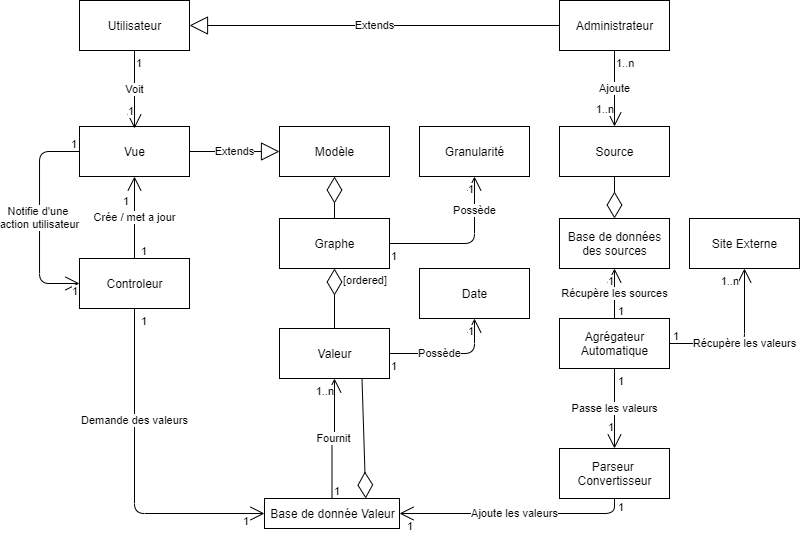

The diagram above was exported from draw.io. Its source (the exported page's mxGraphModel, read from the mxfile embedded in the PNG):
<mxGraphModel dx="981" dy="567" grid="1" gridSize="10" guides="1" tooltips="1" connect="1" arrows="1" fold="1" page="1" pageScale="1" pageWidth="827" pageHeight="1169" math="0" shadow="0">
  <root>
    <mxCell id="0" />
    <mxCell id="1" parent="0" />
    <mxCell id="eNFTqTjKQL047pKFlf_A-29" value="" style="text;strokeColor=none;fillColor=none;align=left;verticalAlign=middle;spacingTop=-1;spacingLeft=4;spacingRight=4;rotatable=0;labelPosition=right;points=[];portConstraint=eastwest;" parent="1" vertex="1">
      <mxGeometry x="360" y="400" width="20" height="14" as="geometry" />
    </mxCell>
    <mxCell id="eNFTqTjKQL047pKFlf_A-44" value="Extends" style="endArrow=block;endSize=16;endFill=0;html=1;entryX=1;entryY=0.5;entryDx=0;entryDy=0;exitX=0;exitY=0.5;exitDx=0;exitDy=0;" parent="1" source="xnV7hKxdebADK_4txzZh-17" edge="1" target="xnV7hKxdebADK_4txzZh-18">
      <mxGeometry width="160" relative="1" as="geometry">
        <mxPoint x="498.0799999999999" y="35.54200000000003" as="sourcePoint" />
        <mxPoint x="220" y="46.5" as="targetPoint" />
      </mxGeometry>
    </mxCell>
    <mxCell id="xnV7hKxdebADK_4txzZh-13" value="Extends" style="endArrow=block;endSize=16;endFill=0;html=1;entryX=0;entryY=0.5;entryDx=0;entryDy=0;exitX=1;exitY=0.5;exitDx=0;exitDy=0;" edge="1" parent="1" source="xnV7hKxdebADK_4txzZh-19" target="xnV7hKxdebADK_4txzZh-20">
      <mxGeometry width="160" relative="1" as="geometry">
        <mxPoint x="220" y="173" as="sourcePoint" />
        <mxPoint x="330" y="173" as="targetPoint" />
      </mxGeometry>
    </mxCell>
    <mxCell id="xnV7hKxdebADK_4txzZh-15" value="" style="endArrow=diamondThin;endFill=0;endSize=24;html=1;entryX=0.5;entryY=1;entryDx=0;entryDy=0;exitX=0.5;exitY=0;exitDx=0;exitDy=0;" edge="1" parent="1" source="xnV7hKxdebADK_4txzZh-21" target="xnV7hKxdebADK_4txzZh-20">
      <mxGeometry width="160" relative="1" as="geometry">
        <mxPoint x="410" y="250" as="sourcePoint" />
        <mxPoint x="410" y="190" as="targetPoint" />
      </mxGeometry>
    </mxCell>
    <mxCell id="xnV7hKxdebADK_4txzZh-16" value="" style="endArrow=diamondThin;endFill=0;endSize=24;html=1;entryX=0.5;entryY=1;entryDx=0;entryDy=0;exitX=0.5;exitY=0;exitDx=0;exitDy=0;" edge="1" parent="1" source="xnV7hKxdebADK_4txzZh-23" target="xnV7hKxdebADK_4txzZh-21">
      <mxGeometry width="160" relative="1" as="geometry">
        <mxPoint x="420" y="420" as="sourcePoint" />
        <mxPoint x="410" y="300" as="targetPoint" />
      </mxGeometry>
    </mxCell>
    <mxCell id="xnV7hKxdebADK_4txzZh-17" value="Administrateur" style="html=1;" vertex="1" parent="1">
      <mxGeometry x="560" y="22" width="110" height="50" as="geometry" />
    </mxCell>
    <mxCell id="xnV7hKxdebADK_4txzZh-18" value="Utilisateur" style="html=1;" vertex="1" parent="1">
      <mxGeometry x="80" y="22" width="110" height="50" as="geometry" />
    </mxCell>
    <mxCell id="xnV7hKxdebADK_4txzZh-19" value="Vue" style="html=1;" vertex="1" parent="1">
      <mxGeometry x="80" y="148" width="110" height="50" as="geometry" />
    </mxCell>
    <mxCell id="xnV7hKxdebADK_4txzZh-20" value="Modèle" style="html=1;" vertex="1" parent="1">
      <mxGeometry x="280" y="148" width="110" height="50" as="geometry" />
    </mxCell>
    <mxCell id="xnV7hKxdebADK_4txzZh-21" value="Graphe" style="html=1;" vertex="1" parent="1">
      <mxGeometry x="280" y="240" width="110" height="50" as="geometry" />
    </mxCell>
    <mxCell id="xnV7hKxdebADK_4txzZh-23" value="Valeur" style="html=1;" vertex="1" parent="1">
      <mxGeometry x="280" y="350" width="110" height="50" as="geometry" />
    </mxCell>
    <mxCell id="xnV7hKxdebADK_4txzZh-24" value="Date" style="html=1;" vertex="1" parent="1">
      <mxGeometry x="420" y="290" width="110" height="50" as="geometry" />
    </mxCell>
    <mxCell id="xnV7hKxdebADK_4txzZh-25" value="Granularité" style="html=1;fontStyle=0" vertex="1" parent="1">
      <mxGeometry x="420" y="148" width="110" height="50" as="geometry" />
    </mxCell>
    <mxCell id="xnV7hKxdebADK_4txzZh-29" value="Possède" style="endArrow=open;html=1;endSize=12;startArrow=none;startSize=14;startFill=0;edgeStyle=orthogonalEdgeStyle;entryX=0.5;entryY=1;entryDx=0;entryDy=0;exitX=1;exitY=0.5;exitDx=0;exitDy=0;" edge="1" parent="1" source="xnV7hKxdebADK_4txzZh-23" target="xnV7hKxdebADK_4txzZh-24">
      <mxGeometry x="-0.1667" relative="1" as="geometry">
        <mxPoint x="420" y="490" as="sourcePoint" />
        <mxPoint x="580" y="490" as="targetPoint" />
        <mxPoint as="offset" />
      </mxGeometry>
    </mxCell>
    <mxCell id="xnV7hKxdebADK_4txzZh-30" value="1" style="edgeLabel;resizable=0;html=1;align=left;verticalAlign=top;" connectable="0" vertex="1" parent="xnV7hKxdebADK_4txzZh-29">
      <mxGeometry x="-1" relative="1" as="geometry" />
    </mxCell>
    <mxCell id="xnV7hKxdebADK_4txzZh-31" value="1" style="edgeLabel;resizable=0;html=1;align=right;verticalAlign=top;" connectable="0" vertex="1" parent="xnV7hKxdebADK_4txzZh-29">
      <mxGeometry x="1" relative="1" as="geometry" />
    </mxCell>
    <mxCell id="xnV7hKxdebADK_4txzZh-32" value="Possède" style="endArrow=open;html=1;endSize=12;startArrow=none;startSize=14;startFill=0;edgeStyle=orthogonalEdgeStyle;entryX=0.5;entryY=1;entryDx=0;entryDy=0;exitX=1;exitY=0.5;exitDx=0;exitDy=0;" edge="1" parent="1" source="xnV7hKxdebADK_4txzZh-21" target="xnV7hKxdebADK_4txzZh-25">
      <mxGeometry x="0.5493" relative="1" as="geometry">
        <mxPoint x="475" y="320" as="sourcePoint" />
        <mxPoint x="630" y="320" as="targetPoint" />
        <mxPoint as="offset" />
      </mxGeometry>
    </mxCell>
    <mxCell id="xnV7hKxdebADK_4txzZh-33" value="1" style="edgeLabel;resizable=0;html=1;align=left;verticalAlign=top;" connectable="0" vertex="1" parent="xnV7hKxdebADK_4txzZh-32">
      <mxGeometry x="-1" relative="1" as="geometry" />
    </mxCell>
    <mxCell id="xnV7hKxdebADK_4txzZh-34" value="1" style="edgeLabel;resizable=0;html=1;align=right;verticalAlign=top;" connectable="0" vertex="1" parent="xnV7hKxdebADK_4txzZh-32">
      <mxGeometry x="1" relative="1" as="geometry" />
    </mxCell>
    <mxCell id="xnV7hKxdebADK_4txzZh-35" value="Voit" style="endArrow=open;html=1;endSize=12;startArrow=none;startSize=14;startFill=0;edgeStyle=orthogonalEdgeStyle;exitX=0.5;exitY=1;exitDx=0;exitDy=0;" edge="1" parent="1" source="xnV7hKxdebADK_4txzZh-18">
      <mxGeometry relative="1" as="geometry">
        <mxPoint x="120" y="260" as="sourcePoint" />
        <mxPoint x="135" y="150" as="targetPoint" />
      </mxGeometry>
    </mxCell>
    <mxCell id="xnV7hKxdebADK_4txzZh-36" value="1" style="edgeLabel;resizable=0;html=1;align=left;verticalAlign=top;" connectable="0" vertex="1" parent="xnV7hKxdebADK_4txzZh-35">
      <mxGeometry x="-1" relative="1" as="geometry" />
    </mxCell>
    <mxCell id="xnV7hKxdebADK_4txzZh-37" value="1" style="edgeLabel;resizable=0;html=1;align=right;verticalAlign=top;" connectable="0" vertex="1" parent="xnV7hKxdebADK_4txzZh-35">
      <mxGeometry x="1" relative="1" as="geometry">
        <mxPoint y="-30.33" as="offset" />
      </mxGeometry>
    </mxCell>
    <mxCell id="xnV7hKxdebADK_4txzZh-38" value="Controleur" style="html=1;" vertex="1" parent="1">
      <mxGeometry x="80" y="280" width="110" height="50" as="geometry" />
    </mxCell>
    <mxCell id="xnV7hKxdebADK_4txzZh-39" value="Base de donnée Valeur" style="html=1;" vertex="1" parent="1">
      <mxGeometry x="265" y="520" width="135" height="30" as="geometry" />
    </mxCell>
    <mxCell id="xnV7hKxdebADK_4txzZh-40" value="Fournit" style="endArrow=open;html=1;endSize=12;startArrow=none;startSize=14;startFill=0;edgeStyle=orthogonalEdgeStyle;entryX=0.5;entryY=1;entryDx=0;entryDy=0;exitX=0.5;exitY=0;exitDx=0;exitDy=0;" edge="1" parent="1" source="xnV7hKxdebADK_4txzZh-39" target="xnV7hKxdebADK_4txzZh-23">
      <mxGeometry relative="1" as="geometry">
        <mxPoint x="475" y="395" as="sourcePoint" />
        <mxPoint x="630" y="395" as="targetPoint" />
      </mxGeometry>
    </mxCell>
    <mxCell id="xnV7hKxdebADK_4txzZh-41" value="1" style="edgeLabel;resizable=0;html=1;align=left;verticalAlign=top;" connectable="0" vertex="1" parent="xnV7hKxdebADK_4txzZh-40">
      <mxGeometry x="-1" relative="1" as="geometry">
        <mxPoint y="-20" as="offset" />
      </mxGeometry>
    </mxCell>
    <mxCell id="xnV7hKxdebADK_4txzZh-42" value="1..n" style="edgeLabel;resizable=0;html=1;align=right;verticalAlign=top;" connectable="0" vertex="1" parent="xnV7hKxdebADK_4txzZh-40">
      <mxGeometry x="1" relative="1" as="geometry" />
    </mxCell>
    <mxCell id="xnV7hKxdebADK_4txzZh-43" value="Crée / met a jour" style="endArrow=open;html=1;endSize=12;startArrow=none;startSize=14;startFill=0;edgeStyle=orthogonalEdgeStyle;exitX=0.5;exitY=0;exitDx=0;exitDy=0;entryX=0.5;entryY=1;entryDx=0;entryDy=0;" edge="1" parent="1" source="xnV7hKxdebADK_4txzZh-38" target="xnV7hKxdebADK_4txzZh-19">
      <mxGeometry relative="1" as="geometry">
        <mxPoint x="120" y="346" as="sourcePoint" />
        <mxPoint x="120" y="424" as="targetPoint" />
      </mxGeometry>
    </mxCell>
    <mxCell id="xnV7hKxdebADK_4txzZh-44" value="1" style="edgeLabel;resizable=0;html=1;align=left;verticalAlign=top;" connectable="0" vertex="1" parent="xnV7hKxdebADK_4txzZh-43">
      <mxGeometry x="-1" relative="1" as="geometry">
        <mxPoint x="5" y="-20" as="offset" />
      </mxGeometry>
    </mxCell>
    <mxCell id="xnV7hKxdebADK_4txzZh-45" value="1" style="edgeLabel;resizable=0;html=1;align=right;verticalAlign=top;" connectable="0" vertex="1" parent="xnV7hKxdebADK_4txzZh-43">
      <mxGeometry x="1" relative="1" as="geometry">
        <mxPoint x="-5" y="11.670000000000002" as="offset" />
      </mxGeometry>
    </mxCell>
    <mxCell id="xnV7hKxdebADK_4txzZh-46" value="Notifie d'une &lt;br&gt;action utilisateur" style="endArrow=open;html=1;endSize=12;startArrow=none;startSize=14;startFill=0;edgeStyle=orthogonalEdgeStyle;exitX=0;exitY=0.5;exitDx=0;exitDy=0;entryX=0;entryY=0.5;entryDx=0;entryDy=0;" edge="1" parent="1" source="xnV7hKxdebADK_4txzZh-19" target="xnV7hKxdebADK_4txzZh-38">
      <mxGeometry relative="1" as="geometry">
        <mxPoint x="10" y="180" as="sourcePoint" />
        <mxPoint x="10" y="262" as="targetPoint" />
        <Array as="points">
          <mxPoint x="40" y="173" />
          <mxPoint x="40" y="305" />
        </Array>
      </mxGeometry>
    </mxCell>
    <mxCell id="xnV7hKxdebADK_4txzZh-47" value="1" style="edgeLabel;resizable=0;html=1;align=left;verticalAlign=top;" connectable="0" vertex="1" parent="xnV7hKxdebADK_4txzZh-46">
      <mxGeometry x="-1" relative="1" as="geometry">
        <mxPoint x="-10" y="-20" as="offset" />
      </mxGeometry>
    </mxCell>
    <mxCell id="xnV7hKxdebADK_4txzZh-48" value="1" style="edgeLabel;resizable=0;html=1;align=right;verticalAlign=top;" connectable="0" vertex="1" parent="xnV7hKxdebADK_4txzZh-46">
      <mxGeometry x="1" relative="1" as="geometry">
        <mxPoint y="-5" as="offset" />
      </mxGeometry>
    </mxCell>
    <mxCell id="xnV7hKxdebADK_4txzZh-52" value="Demande des valeurs" style="endArrow=open;html=1;endSize=12;startArrow=none;startSize=14;startFill=0;edgeStyle=orthogonalEdgeStyle;exitX=0.5;exitY=1;exitDx=0;exitDy=0;entryX=0;entryY=0.5;entryDx=0;entryDy=0;" edge="1" parent="1" source="xnV7hKxdebADK_4txzZh-38" target="xnV7hKxdebADK_4txzZh-39">
      <mxGeometry x="-0.3333" relative="1" as="geometry">
        <mxPoint x="170" y="344" as="sourcePoint" />
        <mxPoint x="170" y="426" as="targetPoint" />
        <mxPoint as="offset" />
      </mxGeometry>
    </mxCell>
    <mxCell id="xnV7hKxdebADK_4txzZh-53" value="1" style="edgeLabel;resizable=0;html=1;align=left;verticalAlign=top;" connectable="0" vertex="1" parent="xnV7hKxdebADK_4txzZh-52">
      <mxGeometry x="-1" relative="1" as="geometry">
        <mxPoint x="5" as="offset" />
      </mxGeometry>
    </mxCell>
    <mxCell id="xnV7hKxdebADK_4txzZh-54" value="1" style="edgeLabel;resizable=0;html=1;align=right;verticalAlign=top;" connectable="0" vertex="1" parent="xnV7hKxdebADK_4txzZh-52">
      <mxGeometry x="1" relative="1" as="geometry">
        <mxPoint x="-15" y="-5" as="offset" />
      </mxGeometry>
    </mxCell>
    <mxCell id="xnV7hKxdebADK_4txzZh-55" value="Base de données&lt;br&gt;des sources" style="html=1;fontStyle=0" vertex="1" parent="1">
      <mxGeometry x="560" y="240" width="110" height="50" as="geometry" />
    </mxCell>
    <mxCell id="xnV7hKxdebADK_4txzZh-56" value="Source" style="html=1;fontStyle=0" vertex="1" parent="1">
      <mxGeometry x="560" y="148" width="110" height="50" as="geometry" />
    </mxCell>
    <mxCell id="xnV7hKxdebADK_4txzZh-57" value="Ajoute" style="endArrow=open;html=1;endSize=12;startArrow=none;startSize=14;startFill=0;edgeStyle=orthogonalEdgeStyle;exitX=0.5;exitY=1;exitDx=0;exitDy=0;entryX=0.5;entryY=0;entryDx=0;entryDy=0;" edge="1" parent="1" source="xnV7hKxdebADK_4txzZh-17" target="xnV7hKxdebADK_4txzZh-56">
      <mxGeometry relative="1" as="geometry">
        <mxPoint x="510" y="100" as="sourcePoint" />
        <mxPoint x="510" y="178" as="targetPoint" />
      </mxGeometry>
    </mxCell>
    <mxCell id="xnV7hKxdebADK_4txzZh-58" value="1..n" style="edgeLabel;resizable=0;html=1;align=left;verticalAlign=top;" connectable="0" vertex="1" parent="xnV7hKxdebADK_4txzZh-57">
      <mxGeometry x="-1" relative="1" as="geometry" />
    </mxCell>
    <mxCell id="xnV7hKxdebADK_4txzZh-59" value="1..n" style="edgeLabel;resizable=0;html=1;align=right;verticalAlign=top;" connectable="0" vertex="1" parent="xnV7hKxdebADK_4txzZh-57">
      <mxGeometry x="1" relative="1" as="geometry">
        <mxPoint y="-30.33" as="offset" />
      </mxGeometry>
    </mxCell>
    <mxCell id="xnV7hKxdebADK_4txzZh-60" value="" style="endArrow=diamondThin;endFill=0;endSize=24;html=1;entryX=0.5;entryY=0;entryDx=0;entryDy=0;exitX=0.5;exitY=1;exitDx=0;exitDy=0;" edge="1" parent="1" source="xnV7hKxdebADK_4txzZh-56" target="xnV7hKxdebADK_4txzZh-55">
      <mxGeometry width="160" relative="1" as="geometry">
        <mxPoint x="420" y="249.9999999999999" as="sourcePoint" />
        <mxPoint x="420" y="208" as="targetPoint" />
      </mxGeometry>
    </mxCell>
    <mxCell id="xnV7hKxdebADK_4txzZh-61" value="Agrégateur&lt;br&gt;Automatique" style="html=1;" vertex="1" parent="1">
      <mxGeometry x="560" y="340" width="110" height="50" as="geometry" />
    </mxCell>
    <mxCell id="xnV7hKxdebADK_4txzZh-62" value="Récupère les sources" style="endArrow=open;html=1;endSize=12;startArrow=none;startSize=14;startFill=0;edgeStyle=orthogonalEdgeStyle;entryX=0.5;entryY=1;entryDx=0;entryDy=0;exitX=0.5;exitY=0;exitDx=0;exitDy=0;" edge="1" parent="1" source="xnV7hKxdebADK_4txzZh-61" target="xnV7hKxdebADK_4txzZh-55">
      <mxGeometry relative="1" as="geometry">
        <mxPoint x="752.5" y="380" as="sourcePoint" />
        <mxPoint x="837.5" y="380" as="targetPoint" />
      </mxGeometry>
    </mxCell>
    <mxCell id="xnV7hKxdebADK_4txzZh-63" value="1" style="edgeLabel;resizable=0;html=1;align=left;verticalAlign=top;" connectable="0" vertex="1" parent="xnV7hKxdebADK_4txzZh-62">
      <mxGeometry x="-1" relative="1" as="geometry">
        <mxPoint x="2" y="-20" as="offset" />
      </mxGeometry>
    </mxCell>
    <mxCell id="xnV7hKxdebADK_4txzZh-64" value="1" style="edgeLabel;resizable=0;html=1;align=right;verticalAlign=top;" connectable="0" vertex="1" parent="xnV7hKxdebADK_4txzZh-62">
      <mxGeometry x="1" relative="1" as="geometry" />
    </mxCell>
    <mxCell id="xnV7hKxdebADK_4txzZh-65" value="Site Externe" style="html=1;" vertex="1" parent="1">
      <mxGeometry x="690" y="240" width="110" height="50" as="geometry" />
    </mxCell>
    <mxCell id="xnV7hKxdebADK_4txzZh-66" value="Récupère les valeurs" style="endArrow=open;html=1;endSize=12;startArrow=none;startSize=14;startFill=0;edgeStyle=orthogonalEdgeStyle;entryX=0.5;entryY=1;entryDx=0;entryDy=0;exitX=1;exitY=0.5;exitDx=0;exitDy=0;" edge="1" parent="1" source="xnV7hKxdebADK_4txzZh-61" target="xnV7hKxdebADK_4txzZh-65">
      <mxGeometry relative="1" as="geometry">
        <mxPoint x="835" y="289.9999999999999" as="sourcePoint" />
        <mxPoint x="835" y="208" as="targetPoint" />
      </mxGeometry>
    </mxCell>
    <mxCell id="xnV7hKxdebADK_4txzZh-67" value="1" style="edgeLabel;resizable=0;html=1;align=left;verticalAlign=top;" connectable="0" vertex="1" parent="xnV7hKxdebADK_4txzZh-66">
      <mxGeometry x="-1" relative="1" as="geometry">
        <mxPoint x="2" y="-20" as="offset" />
      </mxGeometry>
    </mxCell>
    <mxCell id="xnV7hKxdebADK_4txzZh-68" value="1..n" style="edgeLabel;resizable=0;html=1;align=right;verticalAlign=top;" connectable="0" vertex="1" parent="xnV7hKxdebADK_4txzZh-66">
      <mxGeometry x="1" relative="1" as="geometry">
        <mxPoint x="-5" as="offset" />
      </mxGeometry>
    </mxCell>
    <mxCell id="xnV7hKxdebADK_4txzZh-69" value="Parseur&amp;nbsp;&lt;br&gt;Convertisseur" style="html=1;" vertex="1" parent="1">
      <mxGeometry x="560" y="470" width="110" height="50" as="geometry" />
    </mxCell>
    <mxCell id="xnV7hKxdebADK_4txzZh-70" value="Passe les valeurs" style="endArrow=open;html=1;endSize=12;startArrow=none;startSize=14;startFill=0;edgeStyle=orthogonalEdgeStyle;entryX=0.5;entryY=0;entryDx=0;entryDy=0;exitX=0.5;exitY=1;exitDx=0;exitDy=0;" edge="1" parent="1" source="xnV7hKxdebADK_4txzZh-61" target="xnV7hKxdebADK_4txzZh-69">
      <mxGeometry relative="1" as="geometry">
        <mxPoint x="850" y="315" as="sourcePoint" />
        <mxPoint x="1010" y="315" as="targetPoint" />
      </mxGeometry>
    </mxCell>
    <mxCell id="xnV7hKxdebADK_4txzZh-71" value="1" style="edgeLabel;resizable=0;html=1;align=left;verticalAlign=top;" connectable="0" vertex="1" parent="xnV7hKxdebADK_4txzZh-70">
      <mxGeometry x="-1" relative="1" as="geometry">
        <mxPoint x="2" as="offset" />
      </mxGeometry>
    </mxCell>
    <mxCell id="xnV7hKxdebADK_4txzZh-72" value="1" style="edgeLabel;resizable=0;html=1;align=right;verticalAlign=top;" connectable="0" vertex="1" parent="xnV7hKxdebADK_4txzZh-70">
      <mxGeometry x="1" relative="1" as="geometry">
        <mxPoint y="-34" as="offset" />
      </mxGeometry>
    </mxCell>
    <mxCell id="xnV7hKxdebADK_4txzZh-73" value="Ajoute les valeurs" style="endArrow=open;html=1;endSize=12;startArrow=none;startSize=14;startFill=0;edgeStyle=orthogonalEdgeStyle;entryX=1;entryY=0.5;entryDx=0;entryDy=0;exitX=0.5;exitY=1;exitDx=0;exitDy=0;" edge="1" parent="1" source="xnV7hKxdebADK_4txzZh-69" target="xnV7hKxdebADK_4txzZh-39">
      <mxGeometry relative="1" as="geometry">
        <mxPoint x="610" y="490" as="sourcePoint" />
        <mxPoint x="610" y="574" as="targetPoint" />
      </mxGeometry>
    </mxCell>
    <mxCell id="xnV7hKxdebADK_4txzZh-74" value="1" style="edgeLabel;resizable=0;html=1;align=left;verticalAlign=top;" connectable="0" vertex="1" parent="xnV7hKxdebADK_4txzZh-73">
      <mxGeometry x="-1" relative="1" as="geometry">
        <mxPoint x="2" y="-4" as="offset" />
      </mxGeometry>
    </mxCell>
    <mxCell id="xnV7hKxdebADK_4txzZh-75" value="1" style="edgeLabel;resizable=0;html=1;align=right;verticalAlign=top;" connectable="0" vertex="1" parent="xnV7hKxdebADK_4txzZh-73">
      <mxGeometry x="1" relative="1" as="geometry">
        <mxPoint x="15" as="offset" />
      </mxGeometry>
    </mxCell>
    <mxCell id="xnV7hKxdebADK_4txzZh-76" value="[ordered]" style="edgeLabel;resizable=0;html=1;align=left;verticalAlign=top;" connectable="0" vertex="1" parent="1">
      <mxGeometry x="360" y="315" as="geometry">
        <mxPoint x="-18" y="-26" as="offset" />
      </mxGeometry>
    </mxCell>
    <mxCell id="xnV7hKxdebADK_4txzZh-77" value="" style="endArrow=diamondThin;endFill=0;endSize=24;html=1;exitX=0.75;exitY=1;exitDx=0;exitDy=0;entryX=0.75;entryY=0;entryDx=0;entryDy=0;" edge="1" parent="1" source="xnV7hKxdebADK_4txzZh-23" target="xnV7hKxdebADK_4txzZh-39">
      <mxGeometry width="160" relative="1" as="geometry">
        <mxPoint x="390" y="473.9999999999999" as="sourcePoint" />
        <mxPoint x="366" y="500" as="targetPoint" />
      </mxGeometry>
    </mxCell>
  </root>
</mxGraphModel>